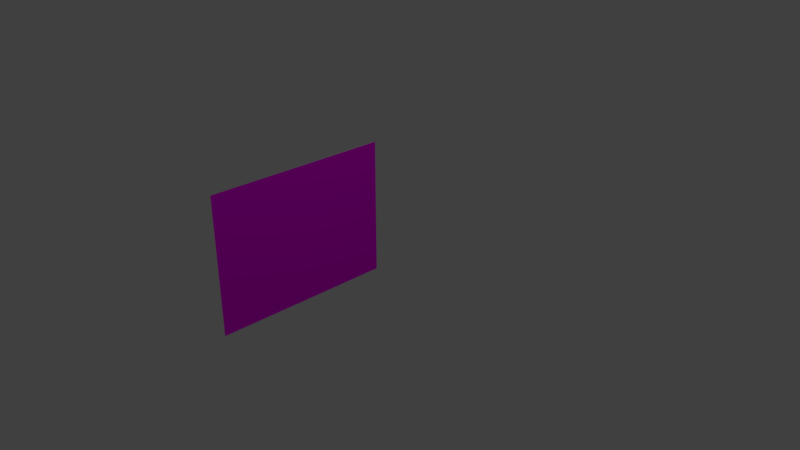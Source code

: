 # Source: map.blend  (saved by Blender 2.79.0; exported with 4.5.12 LTS)
import bpy
from mathutils import Matrix  # noqa: F401  (used for matrix-valued properties, if any)

bpy.ops.wm.read_factory_settings(use_empty=True)
scene = bpy.context.scene
scene.name = 'Scene'

# ---- collections
col_collection_1 = bpy.data.collections.new('Collection 1'); scene.collection.children.link(col_collection_1)

# ---- images (referenced by path relative to the original .blend; pixels are not part of the script)
import os
ASSET_DIR = os.environ.get("B2B_ASSET_DIR", "")  # directory of the original .blend (textures are referenced by path, not embedded)
HERE = os.path.dirname(os.path.abspath(__file__))  # packed textures are extracted next to this script under _unpacked/

def load_image(name, relpath, width, height, colorspace="sRGB"):
    """Load a texture the original file referenced (path relative to the .blend, or extracted next to this script)."""
    p = next((c for c in (os.path.join(HERE, relpath), os.path.join(ASSET_DIR, relpath)) if relpath and os.path.exists(c)), "")
    if p:
        img = bpy.data.images.load(p, check_existing=True)
        img.name = name
    else:  # same state as the original file: an image datablock whose file is absent (Cycles renders it pink)
        img = bpy.data.images.new(name, width, height)
        img.source = "FILE"
        img.filepath = "//" + (relpath or name)
    img.colorspace_settings.name = colorspace
    return img
img_cafe_jpg = load_image('cafe.jpg', 'cafe.jpg', 1024, 1024, 'sRGB')

# ---- materials (node trees are filled in below, after node groups)
mat_material_001 = bpy.data.materials.new('Material.001')
mat_material_001.alpha_threshold = 0.0
mat_material_001.roughness = 0.5
mat_material_001.line_color = (0.0, 0.0, 0.0, 1.0)
mat_material_002 = bpy.data.materials.new('Material.002')
mat_material_002.alpha_threshold = 0.0
mat_material_002.roughness = 0.5
mat_material_003 = bpy.data.materials.new('Material.003')
mat_material_003.alpha_threshold = 0.0
mat_material_003.roughness = 0.5

# ---- material node trees
mat_material_002.use_nodes = True; mat_material_002.node_tree.nodes.clear()
_N = mat_material_002.node_tree.nodes; _L = mat_material_002.node_tree.links
n0 = _N.new('ShaderNodeOutputMaterial'); n0.name = 'Material Output'; n0.location = (300, 300)
n1 = _N.new('ShaderNodeBsdfDiffuse'); n1.name = 'Diffuse BSDF'; n1.location = (10, 300)
n2 = _N.new('ShaderNodeTexImage'); n2.name = 'Image Texture'; n2.location = (-180, 300)
n2.width = 140
n2.image = img_cafe_jpg
_L.new(n1.outputs[0], n0.inputs[0])
_L.new(n2.outputs[0], n1.inputs[0])
n0.is_active_output = True
mat_material_003.use_nodes = True; mat_material_003.node_tree.nodes.clear()
_N = mat_material_003.node_tree.nodes; _L = mat_material_003.node_tree.links
n0 = _N.new('ShaderNodeOutputMaterial'); n0.name = 'Material Output'; n0.location = (300, 300)
n1 = _N.new('ShaderNodeMixShader'); n1.name = 'Mix Shader'; n1.location = (10, 300)
n2 = _N.new('ShaderNodeBsdfDiffuse'); n2.name = 'Diffuse BSDF'; n2.location = (-180, 200)
n3 = _N.new('ShaderNodeTexImage'); n3.name = 'Image Texture'; n3.location = (-370, 200)
n3.width = 140
n3.image = img_cafe_jpg
_L.new(n1.outputs[0], n0.inputs[0])
_L.new(n2.outputs[0], n1.inputs[1])
_L.new(n3.outputs[0], n2.inputs[0])
n0.is_active_output = True

# ---- world
world_world = bpy.data.worlds.new('World'); scene.world = world_world
world_world.color = (0.05088, 0.05088, 0.05088)
world_world.use_sun_shadow = False
world_world.sun_shadow_jitter_overblur = 0.0
world_world.cycles.sampling_method = 'MANUAL'

# ---- cameras
cam_camera = bpy.data.cameras.new('Camera')
cam_camera.clip_end = 100.0
cam_camera.lens = 35.0
cam_camera.sensor_width = 32.0
cam_camera.sensor_height = 18.0
cam_camera.ortho_scale = 7.314
cam_camera.dof.focus_distance = 0.0

# ---- lights
light_lamp = bpy.data.lights.new('Lamp', 'POINT')
light_lamp.transmission_factor = 0.0
light_lamp.cutoff_distance = 30.0
light_lamp.energy = 100.0
light_lamp.shadow_buffer_clip_start = 1.001
light_lamp.shadow_soft_size = 0.1
light_lamp.shadow_maximum_resolution = 0.006
light_lamp.use_absolute_resolution = True

# ---- meshes
me_cube = bpy.data.meshes.new('Cube')
me_cube.from_pydata([(-0.9846, 1.0, -1.0), (-0.9846, -1.639, -0.993), (-1.0, -1.0, -1.0), (-1.0, 1.0, -1.0), (-0.9846, 1.0, 1.0), (-0.9846, -1.639, 1.007), (-1.0, -1.0, 1.0), (-1.0, 1.0, 1.0)], [], [(0, 1, 2, 3), (4, 7, 6, 5), (0, 4, 5, 1), (1, 5, 6, 2), (2, 6, 7, 3), (4, 0, 3, 7)])
me_cube.polygons.foreach_set('material_index', [0, 0, 1, 0, 0, 0])
_uv = me_cube.uv_layers.new(name='UVMap')
_uv.uv.foreach_set('vector', [0.0, 0.0, 0.0, 0.0, 0.0, 0.0, 0.0, 0.0, 0.0, 0.0, 0.0, 0.0, 0.0, 0.0, 0.0, 0.0, 0.994, 0.004006, 0.9999, 0.9999, 9.998e-05, 0.9999, 0.0001003, 0.0001001, 0.0, 0.0, 0.0, 0.0, 0.0, 0.0, 0.0, 0.0, 0.0, 0.0, 0.0, 0.0, 0.0, 0.0, 0.0, 0.0, 0.0, 0.0, 0.0, 0.0, 0.0, 0.0, 0.0, 0.0])
me_cube.materials.append(mat_material_001)
me_cube.materials.append(mat_material_002)
me_cube.materials.append(mat_material_003)
me_cube.use_remesh_preserve_volume = False
me_cube.use_remesh_preserve_attributes = False
me_cube.use_mirror_vertex_groups = False
me_cube.update()

# ---- objects
ob_cube = bpy.data.objects.new('Cube', me_cube)
ob_lamp = bpy.data.objects.new('Lamp', light_lamp)
ob_camera = bpy.data.objects.new('Camera', cam_camera)

# ---- transforms, parenting, visibility, modifiers, constraints
ob_cube.location = (0.0, 0.0, 0.0)
ob_cube.lock_rotations_4d = False
ob_cube.empty_display_type = 'ARROWS'
ob_cube.lineart.crease_threshold = 0.0
ob_lamp.location = (4.076, 1.005, 5.904)
ob_lamp.rotation_euler = (0.6503, 0.05522, 1.866)
ob_lamp.lock_rotations_4d = False
ob_lamp.empty_display_type = 'ARROWS'
ob_lamp.color = (0.0, 0.0, 0.0, 0.0)
ob_lamp.lineart.crease_threshold = 0.0
ob_camera.location = (7.481, -6.508, 5.344)
ob_camera.rotation_euler = (1.109, 0.0, 0.8149)
ob_camera.lock_rotations_4d = False
ob_camera.empty_display_type = 'ARROWS'
ob_camera.color = (0.0, 0.0, 0.0, 0.0)
ob_camera.display_type = 'WIRE'
ob_camera.lineart.crease_threshold = 0.0

# ---- collection membership
col_collection_1.objects.link(ob_cube)
col_collection_1.objects.link(ob_lamp)
col_collection_1.objects.link(ob_camera)

# ---- scene / render settings (as saved in the file)
scene.camera = ob_camera
scene.frame_start = 1; scene.frame_end = 250; scene.frame_set(235)
scene.render.engine = 'CYCLES'
scene.render.resolution_percentage = 50
scene.render.dither_intensity = 0.0
scene.cycles.use_denoising = False
scene.cycles.samples = 128
scene.cycles.sampling_pattern = 'TABULATED_SOBOL'
scene.cycles.use_adaptive_sampling = False
scene.cycles.use_light_tree = False
scene.cycles.blur_glossy = 0.0
scene.cycles.sample_clamp_indirect = 0.0
scene.view_settings.view_transform = 'Standard'
bpy.context.view_layer.update()
